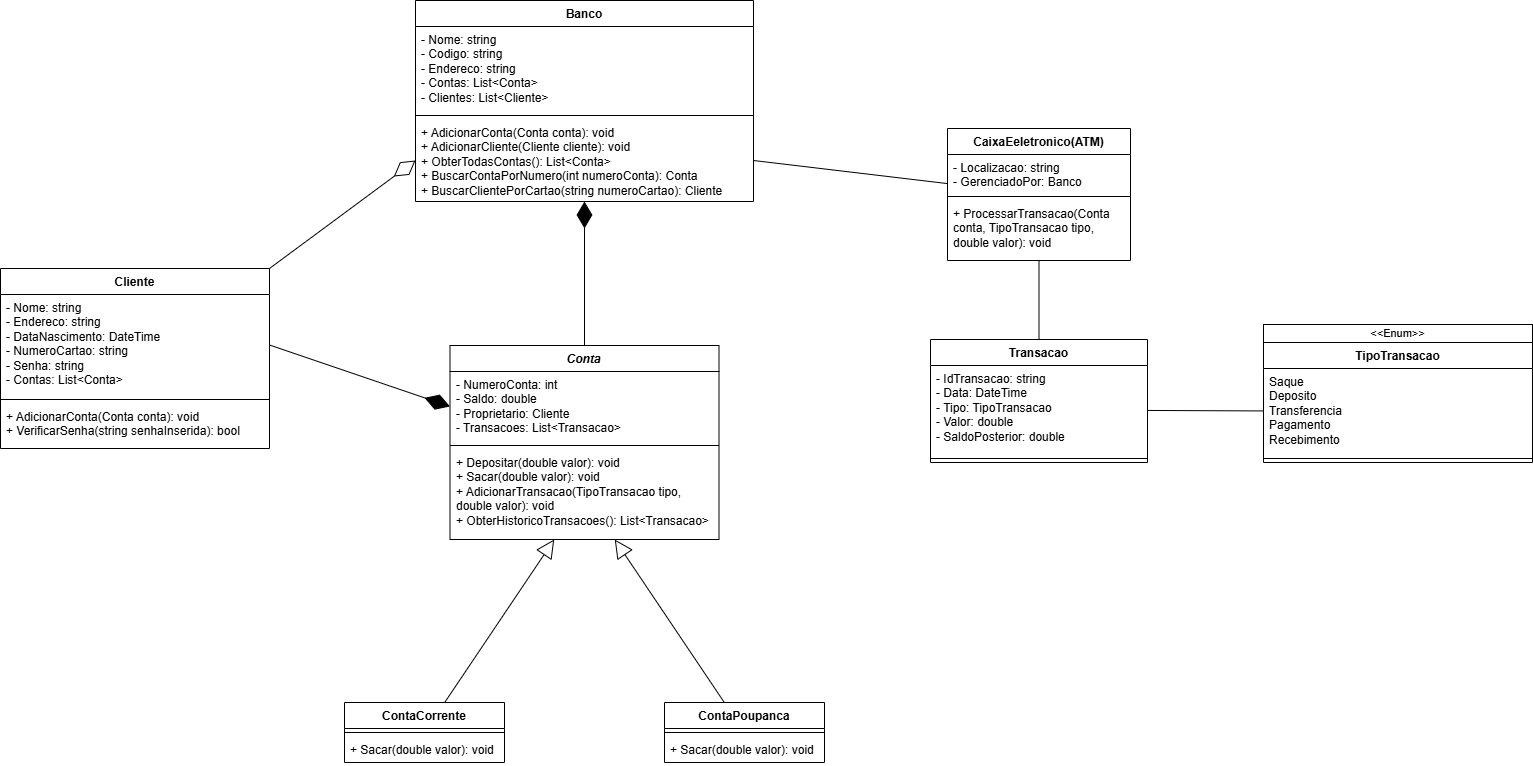

The diagram above was exported from draw.io. Its source (the exported page's mxGraphModel, read from the mxfile embedded in the PNG):
<mxGraphModel dx="2095" dy="2202" grid="0" gridSize="10" guides="1" tooltips="1" connect="1" arrows="1" fold="1" page="0" pageScale="1" pageWidth="827" pageHeight="1169" math="0" shadow="0">
  <root>
    <mxCell id="0" />
    <mxCell id="1" parent="0" />
    <mxCell id="Ilrvx1uAlRSetsKLaojI-25" style="edgeStyle=none;shape=connector;rounded=0;orthogonalLoop=1;jettySize=auto;html=1;strokeColor=default;align=center;verticalAlign=middle;fontFamily=Helvetica;fontSize=11;fontColor=default;labelBackgroundColor=default;endArrow=diamondThin;endFill=1;endSize=24;" edge="1" parent="1" source="7xgVpdDJ0srrXRFfAEww-1" target="7xgVpdDJ0srrXRFfAEww-8">
      <mxGeometry relative="1" as="geometry" />
    </mxCell>
    <mxCell id="7xgVpdDJ0srrXRFfAEww-1" value="&lt;i&gt;Conta&lt;/i&gt;" style="swimlane;fontStyle=1;align=center;verticalAlign=top;childLayout=stackLayout;horizontal=1;startSize=26;horizontalStack=0;resizeParent=1;resizeParentMax=0;resizeLast=0;collapsible=1;marginBottom=0;whiteSpace=wrap;html=1;" parent="1" vertex="1">
      <mxGeometry x="-259.5" y="-439" width="269" height="194" as="geometry" />
    </mxCell>
    <mxCell id="7xgVpdDJ0srrXRFfAEww-2" value="&lt;div&gt;- NumeroConta: int&lt;/div&gt;&lt;div&gt;- Saldo: double&lt;/div&gt;&lt;div&gt;- Proprietario: Cliente&lt;/div&gt;&lt;div&gt;- Transacoes: List&amp;lt;Transacao&amp;gt;&lt;/div&gt;" style="text;strokeColor=none;fillColor=none;align=left;verticalAlign=top;spacingLeft=4;spacingRight=4;overflow=hidden;rotatable=0;points=[[0,0.5],[1,0.5]];portConstraint=eastwest;whiteSpace=wrap;html=1;" parent="7xgVpdDJ0srrXRFfAEww-1" vertex="1">
      <mxGeometry y="26" width="269" height="70" as="geometry" />
    </mxCell>
    <mxCell id="7xgVpdDJ0srrXRFfAEww-3" value="" style="line;strokeWidth=1;fillColor=none;align=left;verticalAlign=middle;spacingTop=-1;spacingLeft=3;spacingRight=3;rotatable=0;labelPosition=right;points=[];portConstraint=eastwest;strokeColor=inherit;" parent="7xgVpdDJ0srrXRFfAEww-1" vertex="1">
      <mxGeometry y="96" width="269" height="8" as="geometry" />
    </mxCell>
    <mxCell id="7xgVpdDJ0srrXRFfAEww-4" value="&lt;div&gt;&lt;span style=&quot;background-color: transparent;&quot;&gt;&lt;div style=&quot;&quot;&gt;+ Depositar(double valor): void&lt;/div&gt;&lt;div style=&quot;&quot;&gt;+&amp;nbsp;Sacar(double valor): void&lt;/div&gt;&lt;div style=&quot;&quot;&gt;+&amp;nbsp;AdicionarTransacao(TipoTransacao tipo, double valor): void&lt;/div&gt;&lt;div style=&quot;&quot;&gt;+&amp;nbsp;ObterHistoricoTransacoes(): List&amp;lt;Transacao&amp;gt;&lt;/div&gt;&lt;/span&gt;&lt;/div&gt;" style="text;strokeColor=none;fillColor=none;align=left;verticalAlign=top;spacingLeft=4;spacingRight=4;overflow=hidden;rotatable=0;points=[[0,0.5],[1,0.5]];portConstraint=eastwest;whiteSpace=wrap;html=1;" parent="7xgVpdDJ0srrXRFfAEww-1" vertex="1">
      <mxGeometry y="104" width="269" height="90" as="geometry" />
    </mxCell>
    <mxCell id="7xgVpdDJ0srrXRFfAEww-5" value="Banco" style="swimlane;fontStyle=1;align=center;verticalAlign=top;childLayout=stackLayout;horizontal=1;startSize=26;horizontalStack=0;resizeParent=1;resizeParentMax=0;resizeLast=0;collapsible=1;marginBottom=0;whiteSpace=wrap;html=1;" parent="1" vertex="1">
      <mxGeometry x="-294" y="-784" width="338" height="201" as="geometry" />
    </mxCell>
    <mxCell id="7xgVpdDJ0srrXRFfAEww-6" value="&lt;div&gt;- Nome: string&lt;/div&gt;&lt;div&gt;- Codigo: string&lt;/div&gt;&lt;div&gt;- Endereco: string&lt;/div&gt;&lt;div&gt;- Contas: List&amp;lt;Conta&amp;gt;&lt;/div&gt;&lt;div&gt;- Clientes: List&amp;lt;Cliente&amp;gt;&lt;/div&gt;" style="text;strokeColor=none;fillColor=none;align=left;verticalAlign=top;spacingLeft=4;spacingRight=4;overflow=hidden;rotatable=0;points=[[0,0.5],[1,0.5]];portConstraint=eastwest;whiteSpace=wrap;html=1;" parent="7xgVpdDJ0srrXRFfAEww-5" vertex="1">
      <mxGeometry y="26" width="338" height="85" as="geometry" />
    </mxCell>
    <mxCell id="7xgVpdDJ0srrXRFfAEww-7" value="" style="line;strokeWidth=1;fillColor=none;align=left;verticalAlign=middle;spacingTop=-1;spacingLeft=3;spacingRight=3;rotatable=0;labelPosition=right;points=[];portConstraint=eastwest;strokeColor=inherit;" parent="7xgVpdDJ0srrXRFfAEww-5" vertex="1">
      <mxGeometry y="111" width="338" height="8" as="geometry" />
    </mxCell>
    <mxCell id="7xgVpdDJ0srrXRFfAEww-8" value="&lt;div&gt;+ AdicionarConta(Conta conta): void&lt;/div&gt;&lt;div&gt;&lt;span style=&quot;background-color: transparent; color: light-dark(rgb(0, 0, 0), rgb(255, 255, 255));&quot;&gt;+&lt;/span&gt;&lt;span style=&quot;background-color: transparent; color: light-dark(rgb(0, 0, 0), rgb(255, 255, 255));&quot;&gt;&amp;nbsp;&lt;/span&gt;AdicionarCliente(Cliente cliente): void&lt;br&gt;+ ObterTodasContas(): List&amp;lt;Conta&amp;gt;&lt;/div&gt;&lt;div&gt;&lt;span style=&quot;background-color: transparent; color: light-dark(rgb(0, 0, 0), rgb(255, 255, 255));&quot;&gt;+&lt;/span&gt;&lt;span style=&quot;background-color: transparent; color: light-dark(rgb(0, 0, 0), rgb(255, 255, 255));&quot;&gt;&amp;nbsp;&lt;/span&gt;BuscarContaPorNumero(int numeroConta): Conta&lt;/div&gt;&lt;div&gt;&lt;span style=&quot;background-color: transparent; color: light-dark(rgb(0, 0, 0), rgb(255, 255, 255));&quot;&gt;+&lt;/span&gt;&lt;span style=&quot;background-color: transparent; color: light-dark(rgb(0, 0, 0), rgb(255, 255, 255));&quot;&gt;&amp;nbsp;&lt;/span&gt;BuscarClientePorCartao(string numeroCartao): Cliente&lt;/div&gt;" style="text;strokeColor=none;fillColor=none;align=left;verticalAlign=top;spacingLeft=4;spacingRight=4;overflow=hidden;rotatable=0;points=[[0,0.5],[1,0.5]];portConstraint=eastwest;whiteSpace=wrap;html=1;" parent="7xgVpdDJ0srrXRFfAEww-5" vertex="1">
      <mxGeometry y="119" width="338" height="82" as="geometry" />
    </mxCell>
    <mxCell id="7xgVpdDJ0srrXRFfAEww-9" value="Cliente" style="swimlane;fontStyle=1;align=center;verticalAlign=top;childLayout=stackLayout;horizontal=1;startSize=26;horizontalStack=0;resizeParent=1;resizeParentMax=0;resizeLast=0;collapsible=1;marginBottom=0;whiteSpace=wrap;html=1;" parent="1" vertex="1">
      <mxGeometry x="-709" y="-516" width="269" height="180" as="geometry" />
    </mxCell>
    <mxCell id="7xgVpdDJ0srrXRFfAEww-10" value="&lt;div&gt;- Nome: string&lt;/div&gt;&lt;div&gt;- Endereco: string&lt;/div&gt;&lt;div&gt;- DataNascimento: DateTime&lt;/div&gt;&lt;div&gt;- NumeroCartao: string&lt;/div&gt;&lt;div&gt;- Senha: string&lt;/div&gt;&lt;div&gt;- Contas: List&amp;lt;Conta&amp;gt;&lt;/div&gt;" style="text;strokeColor=none;fillColor=none;align=left;verticalAlign=top;spacingLeft=4;spacingRight=4;overflow=hidden;rotatable=0;points=[[0,0.5],[1,0.5]];portConstraint=eastwest;whiteSpace=wrap;html=1;" parent="7xgVpdDJ0srrXRFfAEww-9" vertex="1">
      <mxGeometry y="26" width="269" height="101" as="geometry" />
    </mxCell>
    <mxCell id="7xgVpdDJ0srrXRFfAEww-11" value="" style="line;strokeWidth=1;fillColor=none;align=left;verticalAlign=middle;spacingTop=-1;spacingLeft=3;spacingRight=3;rotatable=0;labelPosition=right;points=[];portConstraint=eastwest;strokeColor=inherit;" parent="7xgVpdDJ0srrXRFfAEww-9" vertex="1">
      <mxGeometry y="127" width="269" height="8" as="geometry" />
    </mxCell>
    <mxCell id="7xgVpdDJ0srrXRFfAEww-12" value="&lt;div&gt;&lt;span style=&quot;background-color: transparent;&quot;&gt;&lt;div style=&quot;&quot;&gt;+ AdicionarConta(Conta conta): void&lt;/div&gt;&lt;div style=&quot;&quot;&gt;+ VerificarSenha(string senhaInserida): bool&lt;/div&gt;&lt;/span&gt;&lt;/div&gt;" style="text;strokeColor=none;fillColor=none;align=left;verticalAlign=top;spacingLeft=4;spacingRight=4;overflow=hidden;rotatable=0;points=[[0,0.5],[1,0.5]];portConstraint=eastwest;whiteSpace=wrap;html=1;" parent="7xgVpdDJ0srrXRFfAEww-9" vertex="1">
      <mxGeometry y="135" width="269" height="45" as="geometry" />
    </mxCell>
    <mxCell id="Ilrvx1uAlRSetsKLaojI-35" style="edgeStyle=none;shape=connector;rounded=0;orthogonalLoop=1;jettySize=auto;html=1;strokeColor=default;align=center;verticalAlign=middle;fontFamily=Helvetica;fontSize=11;fontColor=default;labelBackgroundColor=default;endArrow=block;endFill=0;endSize=16;" edge="1" parent="1" source="7xgVpdDJ0srrXRFfAEww-13" target="7xgVpdDJ0srrXRFfAEww-4">
      <mxGeometry relative="1" as="geometry" />
    </mxCell>
    <mxCell id="7xgVpdDJ0srrXRFfAEww-13" value="ContaCorrente" style="swimlane;fontStyle=1;align=center;verticalAlign=top;childLayout=stackLayout;horizontal=1;startSize=26;horizontalStack=0;resizeParent=1;resizeParentMax=0;resizeLast=0;collapsible=1;marginBottom=0;whiteSpace=wrap;html=1;" parent="1" vertex="1">
      <mxGeometry x="-365" y="-82" width="160" height="60" as="geometry" />
    </mxCell>
    <mxCell id="7xgVpdDJ0srrXRFfAEww-15" value="" style="line;strokeWidth=1;fillColor=none;align=left;verticalAlign=middle;spacingTop=-1;spacingLeft=3;spacingRight=3;rotatable=0;labelPosition=right;points=[];portConstraint=eastwest;strokeColor=inherit;" parent="7xgVpdDJ0srrXRFfAEww-13" vertex="1">
      <mxGeometry y="26" width="160" height="8" as="geometry" />
    </mxCell>
    <mxCell id="7xgVpdDJ0srrXRFfAEww-16" value="&lt;div&gt;+ Sacar(double valor): void&lt;/div&gt;" style="text;strokeColor=none;fillColor=none;align=left;verticalAlign=top;spacingLeft=4;spacingRight=4;overflow=hidden;rotatable=0;points=[[0,0.5],[1,0.5]];portConstraint=eastwest;whiteSpace=wrap;html=1;" parent="7xgVpdDJ0srrXRFfAEww-13" vertex="1">
      <mxGeometry y="34" width="160" height="26" as="geometry" />
    </mxCell>
    <mxCell id="Ilrvx1uAlRSetsKLaojI-34" style="edgeStyle=none;shape=connector;rounded=0;orthogonalLoop=1;jettySize=auto;html=1;strokeColor=default;align=center;verticalAlign=middle;fontFamily=Helvetica;fontSize=11;fontColor=default;labelBackgroundColor=default;endArrow=block;endFill=0;endSize=16;" edge="1" parent="1" source="7xgVpdDJ0srrXRFfAEww-17" target="7xgVpdDJ0srrXRFfAEww-4">
      <mxGeometry relative="1" as="geometry" />
    </mxCell>
    <mxCell id="7xgVpdDJ0srrXRFfAEww-17" value="ContaPoupanca" style="swimlane;fontStyle=1;align=center;verticalAlign=top;childLayout=stackLayout;horizontal=1;startSize=26;horizontalStack=0;resizeParent=1;resizeParentMax=0;resizeLast=0;collapsible=1;marginBottom=0;whiteSpace=wrap;html=1;" parent="1" vertex="1">
      <mxGeometry x="-45" y="-82" width="160" height="60" as="geometry" />
    </mxCell>
    <mxCell id="7xgVpdDJ0srrXRFfAEww-19" value="" style="line;strokeWidth=1;fillColor=none;align=left;verticalAlign=middle;spacingTop=-1;spacingLeft=3;spacingRight=3;rotatable=0;labelPosition=right;points=[];portConstraint=eastwest;strokeColor=inherit;" parent="7xgVpdDJ0srrXRFfAEww-17" vertex="1">
      <mxGeometry y="26" width="160" height="8" as="geometry" />
    </mxCell>
    <mxCell id="7xgVpdDJ0srrXRFfAEww-20" value="&lt;div&gt;+ Sacar(double valor): void&lt;/div&gt;" style="text;strokeColor=none;fillColor=none;align=left;verticalAlign=top;spacingLeft=4;spacingRight=4;overflow=hidden;rotatable=0;points=[[0,0.5],[1,0.5]];portConstraint=eastwest;whiteSpace=wrap;html=1;" parent="7xgVpdDJ0srrXRFfAEww-17" vertex="1">
      <mxGeometry y="34" width="160" height="26" as="geometry" />
    </mxCell>
    <mxCell id="Ilrvx1uAlRSetsKLaojI-28" style="edgeStyle=none;shape=connector;rounded=0;orthogonalLoop=1;jettySize=auto;html=1;strokeColor=default;align=center;verticalAlign=middle;fontFamily=Helvetica;fontSize=11;fontColor=default;labelBackgroundColor=default;endArrow=none;endSize=24;" edge="1" parent="1" source="7xgVpdDJ0srrXRFfAEww-25" target="7xgVpdDJ0srrXRFfAEww-32">
      <mxGeometry relative="1" as="geometry" />
    </mxCell>
    <mxCell id="7xgVpdDJ0srrXRFfAEww-25" value="Transacao" style="swimlane;fontStyle=1;align=center;verticalAlign=top;childLayout=stackLayout;horizontal=1;startSize=26;horizontalStack=0;resizeParent=1;resizeParentMax=0;resizeLast=0;collapsible=1;marginBottom=0;whiteSpace=wrap;html=1;" parent="1" vertex="1">
      <mxGeometry x="221" y="-445" width="217" height="123" as="geometry" />
    </mxCell>
    <mxCell id="7xgVpdDJ0srrXRFfAEww-26" value="&lt;div&gt;- IdTransacao: string&lt;/div&gt;&lt;div&gt;&lt;span style=&quot;background-color: transparent; color: light-dark(rgb(0, 0, 0), rgb(255, 255, 255));&quot;&gt;-&lt;/span&gt;&lt;span style=&quot;background-color: transparent; color: light-dark(rgb(0, 0, 0), rgb(255, 255, 255));&quot;&gt;&amp;nbsp;&lt;/span&gt;Data: DateTime&lt;/div&gt;&lt;div&gt;&lt;span style=&quot;background-color: transparent; color: light-dark(rgb(0, 0, 0), rgb(255, 255, 255));&quot;&gt;-&lt;/span&gt;&lt;span style=&quot;background-color: transparent; color: light-dark(rgb(0, 0, 0), rgb(255, 255, 255));&quot;&gt;&amp;nbsp;&lt;/span&gt;Tipo: TipoTransacao&lt;/div&gt;&lt;div&gt;&lt;span style=&quot;background-color: transparent; color: light-dark(rgb(0, 0, 0), rgb(255, 255, 255));&quot;&gt;-&lt;/span&gt;&lt;span style=&quot;background-color: transparent; color: light-dark(rgb(0, 0, 0), rgb(255, 255, 255));&quot;&gt;&amp;nbsp;&lt;/span&gt;Valor: double&lt;/div&gt;&lt;div&gt;&lt;span style=&quot;background-color: transparent; color: light-dark(rgb(0, 0, 0), rgb(255, 255, 255));&quot;&gt;-&lt;/span&gt;&lt;span style=&quot;background-color: transparent; color: light-dark(rgb(0, 0, 0), rgb(255, 255, 255));&quot;&gt;&amp;nbsp;&lt;/span&gt;SaldoPosterior: double&lt;/div&gt;" style="text;strokeColor=none;fillColor=none;align=left;verticalAlign=top;spacingLeft=4;spacingRight=4;overflow=hidden;rotatable=0;points=[[0,0.5],[1,0.5]];portConstraint=eastwest;whiteSpace=wrap;html=1;" parent="7xgVpdDJ0srrXRFfAEww-25" vertex="1">
      <mxGeometry y="26" width="217" height="89" as="geometry" />
    </mxCell>
    <mxCell id="7xgVpdDJ0srrXRFfAEww-27" value="" style="line;strokeWidth=1;fillColor=none;align=left;verticalAlign=middle;spacingTop=-1;spacingLeft=3;spacingRight=3;rotatable=0;labelPosition=right;points=[];portConstraint=eastwest;strokeColor=inherit;" parent="7xgVpdDJ0srrXRFfAEww-25" vertex="1">
      <mxGeometry y="115" width="217" height="8" as="geometry" />
    </mxCell>
    <mxCell id="Ilrvx1uAlRSetsKLaojI-27" style="edgeStyle=none;shape=connector;rounded=0;orthogonalLoop=1;jettySize=auto;html=1;entryX=1;entryY=0.5;entryDx=0;entryDy=0;strokeColor=default;align=center;verticalAlign=middle;fontFamily=Helvetica;fontSize=11;fontColor=default;labelBackgroundColor=default;endArrow=none;endSize=24;" edge="1" parent="1" source="7xgVpdDJ0srrXRFfAEww-29" target="7xgVpdDJ0srrXRFfAEww-8">
      <mxGeometry relative="1" as="geometry" />
    </mxCell>
    <mxCell id="7xgVpdDJ0srrXRFfAEww-29" value="CaixaEeletronico(ATM)" style="swimlane;fontStyle=1;align=center;verticalAlign=top;childLayout=stackLayout;horizontal=1;startSize=26;horizontalStack=0;resizeParent=1;resizeParentMax=0;resizeLast=0;collapsible=1;marginBottom=0;whiteSpace=wrap;html=1;" parent="1" vertex="1">
      <mxGeometry x="238" y="-656" width="183" height="132" as="geometry" />
    </mxCell>
    <mxCell id="7xgVpdDJ0srrXRFfAEww-30" value="- Localizacao: string&lt;div&gt;- GerenciadoPor: Banco&lt;/div&gt;" style="text;strokeColor=none;fillColor=none;align=left;verticalAlign=top;spacingLeft=4;spacingRight=4;overflow=hidden;rotatable=0;points=[[0,0.5],[1,0.5]];portConstraint=eastwest;whiteSpace=wrap;html=1;" parent="7xgVpdDJ0srrXRFfAEww-29" vertex="1">
      <mxGeometry y="26" width="183" height="38" as="geometry" />
    </mxCell>
    <mxCell id="7xgVpdDJ0srrXRFfAEww-31" value="" style="line;strokeWidth=1;fillColor=none;align=left;verticalAlign=middle;spacingTop=-1;spacingLeft=3;spacingRight=3;rotatable=0;labelPosition=right;points=[];portConstraint=eastwest;strokeColor=inherit;" parent="7xgVpdDJ0srrXRFfAEww-29" vertex="1">
      <mxGeometry y="64" width="183" height="8" as="geometry" />
    </mxCell>
    <mxCell id="7xgVpdDJ0srrXRFfAEww-32" value="+&amp;nbsp;ProcessarTransacao(Conta conta, TipoTransacao tipo, double valor): void" style="text;strokeColor=none;fillColor=none;align=left;verticalAlign=top;spacingLeft=4;spacingRight=4;overflow=hidden;rotatable=0;points=[[0,0.5],[1,0.5]];portConstraint=eastwest;whiteSpace=wrap;html=1;" parent="7xgVpdDJ0srrXRFfAEww-29" vertex="1">
      <mxGeometry y="72" width="183" height="60" as="geometry" />
    </mxCell>
    <mxCell id="7xgVpdDJ0srrXRFfAEww-46" value="TipoTransacao" style="swimlane;fontStyle=1;align=center;verticalAlign=top;childLayout=stackLayout;horizontal=1;startSize=26;horizontalStack=0;resizeParent=1;resizeParentMax=0;resizeLast=0;collapsible=1;marginBottom=0;whiteSpace=wrap;html=1;" parent="1" vertex="1">
      <mxGeometry x="554" y="-442" width="269" height="120" as="geometry" />
    </mxCell>
    <mxCell id="7xgVpdDJ0srrXRFfAEww-47" value="&lt;div&gt;Saque&lt;/div&gt;&lt;div&gt;Deposito&lt;/div&gt;&lt;div&gt;Transferencia&lt;/div&gt;&lt;div&gt;Pagamento&lt;/div&gt;&lt;div&gt;Recebimento&lt;/div&gt;" style="text;strokeColor=none;fillColor=none;align=left;verticalAlign=top;spacingLeft=4;spacingRight=4;overflow=hidden;rotatable=0;points=[[0,0.5],[1,0.5]];portConstraint=eastwest;whiteSpace=wrap;html=1;" parent="7xgVpdDJ0srrXRFfAEww-46" vertex="1">
      <mxGeometry y="26" width="269" height="86" as="geometry" />
    </mxCell>
    <mxCell id="7xgVpdDJ0srrXRFfAEww-48" value="" style="line;strokeWidth=1;fillColor=none;align=left;verticalAlign=middle;spacingTop=-1;spacingLeft=3;spacingRight=3;rotatable=0;labelPosition=right;points=[];portConstraint=eastwest;strokeColor=inherit;" parent="7xgVpdDJ0srrXRFfAEww-46" vertex="1">
      <mxGeometry y="112" width="269" height="8" as="geometry" />
    </mxCell>
    <mxCell id="7xgVpdDJ0srrXRFfAEww-50" value="&amp;lt;&amp;lt;Enum&amp;gt;&amp;gt;" style="html=1;whiteSpace=wrap;fontFamily=Helvetica;fontSize=11;fontColor=default;labelBackgroundColor=default;" parent="1" vertex="1">
      <mxGeometry x="554" y="-460" width="269" height="18" as="geometry" />
    </mxCell>
    <mxCell id="Ilrvx1uAlRSetsKLaojI-19" value="" style="endArrow=diamondThin;endFill=0;endSize=24;html=1;rounded=0;strokeColor=default;align=center;verticalAlign=middle;fontFamily=Helvetica;fontSize=11;fontColor=default;labelBackgroundColor=default;entryX=0;entryY=0.5;entryDx=0;entryDy=0;exitX=1;exitY=0;exitDx=0;exitDy=0;" edge="1" parent="1" source="7xgVpdDJ0srrXRFfAEww-9" target="7xgVpdDJ0srrXRFfAEww-8">
      <mxGeometry width="160" relative="1" as="geometry">
        <mxPoint x="-404" y="-505" as="sourcePoint" />
        <mxPoint x="-244" y="-505" as="targetPoint" />
      </mxGeometry>
    </mxCell>
    <mxCell id="Ilrvx1uAlRSetsKLaojI-23" style="edgeStyle=none;shape=connector;rounded=0;orthogonalLoop=1;jettySize=auto;html=1;strokeColor=default;align=center;verticalAlign=middle;fontFamily=Helvetica;fontSize=11;fontColor=default;labelBackgroundColor=default;endArrow=none;endSize=24;" edge="1" parent="1" source="7xgVpdDJ0srrXRFfAEww-47" target="7xgVpdDJ0srrXRFfAEww-26">
      <mxGeometry relative="1" as="geometry" />
    </mxCell>
    <mxCell id="Ilrvx1uAlRSetsKLaojI-31" style="edgeStyle=none;shape=connector;rounded=0;orthogonalLoop=1;jettySize=auto;html=1;strokeColor=default;align=center;verticalAlign=middle;fontFamily=Helvetica;fontSize=11;fontColor=default;labelBackgroundColor=default;endArrow=diamondThin;endFill=1;endSize=24;entryX=0;entryY=0.5;entryDx=0;entryDy=0;exitX=1;exitY=0.5;exitDx=0;exitDy=0;" edge="1" parent="1" source="7xgVpdDJ0srrXRFfAEww-10" target="7xgVpdDJ0srrXRFfAEww-2">
      <mxGeometry relative="1" as="geometry">
        <mxPoint x="-369" y="-336" as="sourcePoint" />
        <mxPoint x="-369" y="-480" as="targetPoint" />
      </mxGeometry>
    </mxCell>
  </root>
</mxGraphModel>